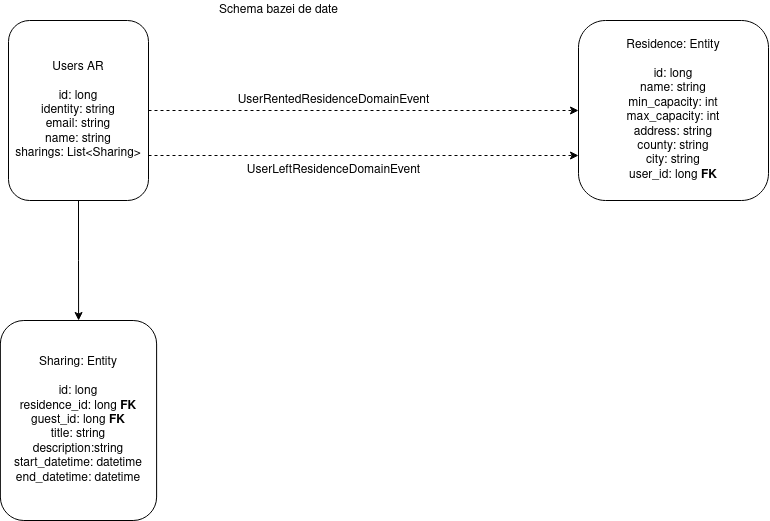

The diagram above was exported from draw.io. Its source (the exported page's mxGraphModel, read from the mxfile embedded in the PNG):
<mxGraphModel dx="1350" dy="697" grid="1" gridSize="10" guides="1" tooltips="1" connect="1" arrows="1" fold="1" page="1" pageScale="1" pageWidth="850" pageHeight="1100" math="0" shadow="0">
  <root>
    <mxCell id="0" />
    <mxCell id="1" parent="0" />
    <mxCell id="KTIwXkbdNQQhM7PYem8V-4" style="edgeStyle=orthogonalEdgeStyle;rounded=0;orthogonalLoop=1;jettySize=auto;html=1;exitX=1;exitY=0.5;exitDx=0;exitDy=0;entryX=0;entryY=0.5;entryDx=0;entryDy=0;dashed=1;" parent="1" source="KTIwXkbdNQQhM7PYem8V-1" target="KTIwXkbdNQQhM7PYem8V-2" edge="1">
      <mxGeometry relative="1" as="geometry" />
    </mxCell>
    <mxCell id="KTIwXkbdNQQhM7PYem8V-6" style="edgeStyle=orthogonalEdgeStyle;rounded=0;orthogonalLoop=1;jettySize=auto;html=1;exitX=1;exitY=0.75;exitDx=0;exitDy=0;entryX=0;entryY=0.75;entryDx=0;entryDy=0;dashed=1;" parent="1" source="KTIwXkbdNQQhM7PYem8V-1" target="KTIwXkbdNQQhM7PYem8V-2" edge="1">
      <mxGeometry relative="1" as="geometry" />
    </mxCell>
    <mxCell id="KTIwXkbdNQQhM7PYem8V-8" style="edgeStyle=orthogonalEdgeStyle;rounded=0;orthogonalLoop=1;jettySize=auto;html=1;exitX=0.5;exitY=1;exitDx=0;exitDy=0;" parent="1" source="KTIwXkbdNQQhM7PYem8V-1" target="KTIwXkbdNQQhM7PYem8V-3" edge="1">
      <mxGeometry relative="1" as="geometry" />
    </mxCell>
    <mxCell id="KTIwXkbdNQQhM7PYem8V-1" value="Users AR&lt;br&gt;&lt;br&gt;id: long&lt;br&gt;identity: string&lt;br&gt;email: string&lt;br&gt;name: string&lt;br&gt;sharings: List&amp;lt;Sharing&amp;gt;" style="rounded=1;whiteSpace=wrap;html=1;" parent="1" vertex="1">
      <mxGeometry x="40" y="50" width="140" height="180" as="geometry" />
    </mxCell>
    <mxCell id="KTIwXkbdNQQhM7PYem8V-2" value="&lt;div&gt;Residence: Entity&lt;/div&gt;&lt;div&gt;&lt;br&gt;&lt;/div&gt;id: long&lt;br&gt;name: string&lt;br&gt;min_capacity: int&lt;br&gt;max_capacity: int&lt;br&gt;address: string&lt;br&gt;county: string&lt;br&gt;city: string&lt;br&gt;user_id: long &lt;b&gt;FK&lt;/b&gt;" style="rounded=1;whiteSpace=wrap;html=1;" parent="1" vertex="1">
      <mxGeometry x="610" y="50" width="190" height="180" as="geometry" />
    </mxCell>
    <mxCell id="KTIwXkbdNQQhM7PYem8V-3" value="&lt;div&gt;Sharing: Entity&lt;/div&gt;&lt;div&gt;&lt;br&gt;&lt;/div&gt;id: long&lt;br&gt;residence_id: long &lt;b&gt;FK&lt;/b&gt;&lt;br&gt;guest_id: long &lt;b&gt;FK&lt;/b&gt;&lt;br&gt;title: string&lt;br&gt;description:string&lt;br&gt;start_datetime: datetime&lt;br&gt;end_datetime: datetime" style="rounded=1;whiteSpace=wrap;html=1;" parent="1" vertex="1">
      <mxGeometry x="31.869999999999997" y="350" width="156.25" height="200" as="geometry" />
    </mxCell>
    <mxCell id="KTIwXkbdNQQhM7PYem8V-5" value="UserRentedResidenceDomainEvent" style="text;html=1;align=center;verticalAlign=middle;resizable=0;points=[];autosize=1;strokeColor=none;fillColor=none;" parent="1" vertex="1">
      <mxGeometry x="260" y="120" width="210" height="20" as="geometry" />
    </mxCell>
    <mxCell id="KTIwXkbdNQQhM7PYem8V-7" value="UserLeftResidenceDomainEvent" style="text;html=1;align=center;verticalAlign=middle;resizable=0;points=[];autosize=1;strokeColor=none;fillColor=none;" parent="1" vertex="1">
      <mxGeometry x="270" y="190" width="190" height="20" as="geometry" />
    </mxCell>
    <mxCell id="K4GnCI7gcKosOCcqMAXE-1" value="Schema bazei de date" style="text;html=1;align=center;verticalAlign=middle;resizable=0;points=[];autosize=1;strokeColor=none;fillColor=none;" vertex="1" parent="1">
      <mxGeometry x="245" y="30" width="130" height="20" as="geometry" />
    </mxCell>
  </root>
</mxGraphModel>